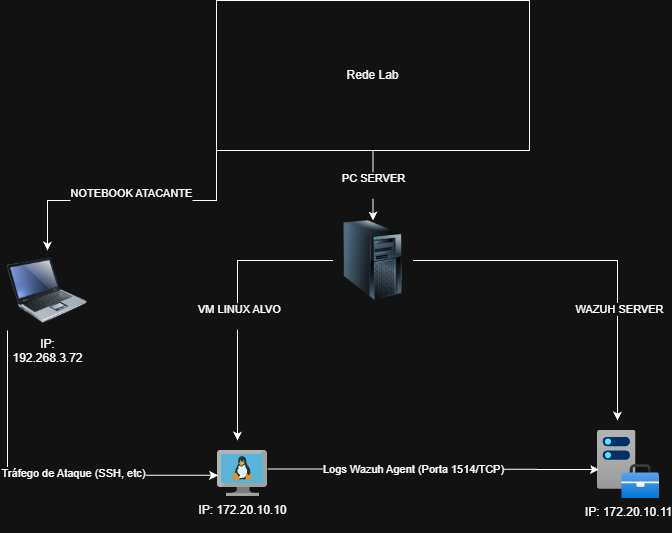

The diagram above was exported from draw.io. Its source (the exported page's mxGraphModel, read from the mxfile embedded in the PNG):
<mxGraphModel dx="1369" dy="757" grid="1" gridSize="10" guides="1" tooltips="1" connect="1" arrows="1" fold="1" page="1" pageScale="1" pageWidth="850" pageHeight="1100" math="0" shadow="0">
  <root>
    <mxCell id="0" />
    <mxCell id="1" parent="0" />
    <mxCell id="n-uWNyJt92Eomq2MF-vv-26" edge="1" parent="1" source="eqS7UeU6SYz-ycPkcubA-1" style="edgeStyle=orthogonalEdgeStyle;rounded=0;orthogonalLoop=1;jettySize=auto;html=1;exitX=0;exitY=0.5;exitDx=0;exitDy=0;defaultLabelBackgroundColor=page;">
      <mxGeometry relative="1" as="geometry">
        <mxPoint x="290" y="480" as="targetPoint" />
      </mxGeometry>
    </mxCell>
    <mxCell id="n-uWNyJt92Eomq2MF-vv-30" connectable="0" parent="n-uWNyJt92Eomq2MF-vv-26" style="edgeLabel;html=1;align=center;verticalAlign=middle;resizable=0;points=[];inheritText=1;defaultLabelBackgroundColor=page;" value="VM LINUX ALVO&lt;div&gt;&lt;br&gt;&lt;/div&gt;" vertex="1">
      <mxGeometry relative="1" x="0.0974" y="1" as="geometry">
        <mxPoint as="offset" />
      </mxGeometry>
    </mxCell>
    <mxCell id="n-uWNyJt92Eomq2MF-vv-27" edge="1" parent="1" source="eqS7UeU6SYz-ycPkcubA-1" style="edgeStyle=orthogonalEdgeStyle;rounded=0;orthogonalLoop=1;jettySize=auto;html=1;exitX=1;exitY=0.5;exitDx=0;exitDy=0;defaultLabelBackgroundColor=page;">
      <mxGeometry relative="1" as="geometry">
        <mxPoint x="670" y="460" as="targetPoint" />
      </mxGeometry>
    </mxCell>
    <mxCell id="n-uWNyJt92Eomq2MF-vv-31" connectable="0" parent="n-uWNyJt92Eomq2MF-vv-27" style="edgeLabel;html=1;align=center;verticalAlign=middle;resizable=0;points=[];inheritText=1;defaultLabelBackgroundColor=page;" value="WAZUH SERVER" vertex="1">
      <mxGeometry relative="1" x="0.3909" y="1" as="geometry">
        <mxPoint as="offset" />
      </mxGeometry>
    </mxCell>
    <mxCell id="eqS7UeU6SYz-ycPkcubA-1" parent="1" style="image;html=1;image=img/lib/clip_art/computers/Server_Tower_128x128.png;labelPerimeter=1;" value="" vertex="1">
      <mxGeometry height="80" width="80" x="385.5" y="260" as="geometry" />
    </mxCell>
    <mxCell id="eqS7UeU6SYz-ycPkcubA-2" parent="1" style="image;html=1;image=img/lib/clip_art/computers/Laptop_128x128.png;labelPerimeter=1;" value="IP:&lt;div&gt;192.268.3.72&lt;br&gt;&lt;div&gt;&lt;br&gt;&lt;/div&gt;&lt;/div&gt;" vertex="1">
      <mxGeometry height="80" width="80" x="60" y="290" as="geometry" />
    </mxCell>
    <mxCell id="n-uWNyJt92Eomq2MF-vv-6" edge="1" parent="1" source="eqS7UeU6SYz-ycPkcubA-6" style="edgeStyle=orthogonalEdgeStyle;rounded=0;orthogonalLoop=1;jettySize=auto;html=1;exitX=0;exitY=1;exitDx=0;exitDy=0;entryX=0.5;entryY=0;entryDx=0;entryDy=0;defaultLabelBackgroundColor=page;" target="eqS7UeU6SYz-ycPkcubA-2" value="NOTEBOOK ATACANTE&lt;div&gt;&lt;br&gt;&lt;/div&gt;">
      <mxGeometry relative="1" as="geometry" />
    </mxCell>
    <mxCell id="n-uWNyJt92Eomq2MF-vv-7" edge="1" parent="1" source="eqS7UeU6SYz-ycPkcubA-6" style="edgeStyle=orthogonalEdgeStyle;rounded=0;orthogonalLoop=1;jettySize=auto;html=1;defaultLabelBackgroundColor=page;" target="eqS7UeU6SYz-ycPkcubA-1" value="PC SERVER&lt;div&gt;&lt;br&gt;&lt;/div&gt;">
      <mxGeometry relative="1" as="geometry">
        <mxPoint as="offset" />
      </mxGeometry>
    </mxCell>
    <mxCell id="eqS7UeU6SYz-ycPkcubA-6" parent="1" style="rounded=0;whiteSpace=wrap;html=1;fillColor=none;" value="Rede Lab" vertex="1">
      <mxGeometry height="150" width="313" x="269" y="40" as="geometry" />
    </mxCell>
    <mxCell id="n-uWNyJt92Eomq2MF-vv-4" parent="1" style="image;sketch=0;aspect=fixed;html=1;align=center;fontSize=12;image=img/lib/mscae/VM_Linux.svg;points=[[0.497,0,0],[0.51,1,0],[0,0.402,0],[1,0.404,0],[0.982,0.017,0],[0.84,1,0],[0.18,1,0],[0.018,0.014,0]];labelPerimeter=1;" value="IP:&amp;nbsp;&lt;span style=&quot;background-color: light-dark(#ffffff, var(--ge-dark-color, #121212));&quot;&gt;172.20.10.10&lt;/span&gt;&lt;div&gt;&lt;span style=&quot;background-color: light-dark(#ffffff, var(--ge-dark-color, #121212)); color: light-dark(#000000, var(--ge-light-color, #ffffff));&quot;&gt;&lt;br&gt;&lt;/span&gt;&lt;/div&gt;" vertex="1">
      <mxGeometry height="46" width="50" x="270" y="490" as="geometry" />
    </mxCell>
    <mxCell id="n-uWNyJt92Eomq2MF-vv-5" parent="1" style="image;aspect=fixed;html=1;align=center;fontSize=12;image=img/lib/azure2/other/WAC.svg;points=[[0.5,0,0],[0.5,1,0],[0,0.432,0],[1,0.83,0],[0.611,0.01,0],[1,1,0],[0.006,0.852,0],[0.006,0.013,0]];labelPerimeter=1;" value="IP:&amp;nbsp;172.20.10.11" vertex="1">
      <mxGeometry height="68" width="62" x="650" y="470" as="geometry" />
    </mxCell>
    <mxCell id="n-uWNyJt92Eomq2MF-vv-23" edge="1" parent="1" source="eqS7UeU6SYz-ycPkcubA-2" style="edgeStyle=orthogonalEdgeStyle;rounded=0;orthogonalLoop=1;jettySize=auto;html=1;exitX=0;exitY=1;exitDx=0;exitDy=0;entryX=0.013;entryY=0.54;entryDx=0;entryDy=0;entryPerimeter=0;defaultLabelBackgroundColor=page;" target="n-uWNyJt92Eomq2MF-vv-4">
      <mxGeometry relative="1" as="geometry" />
    </mxCell>
    <mxCell id="n-uWNyJt92Eomq2MF-vv-24" connectable="0" parent="n-uWNyJt92Eomq2MF-vv-23" style="edgeLabel;html=1;align=center;verticalAlign=middle;resizable=0;points=[];inheritText=1;defaultLabelBackgroundColor=page;" value="Tráfego de Ataque (SSH, etc)" vertex="1">
      <mxGeometry relative="1" x="0.1795" y="2" as="geometry">
        <mxPoint as="offset" />
      </mxGeometry>
    </mxCell>
    <mxCell id="n-uWNyJt92Eomq2MF-vv-28" edge="1" parent="1" source="n-uWNyJt92Eomq2MF-vv-4" style="edgeStyle=orthogonalEdgeStyle;rounded=0;orthogonalLoop=1;jettySize=auto;html=1;exitX=1;exitY=0.404;exitDx=0;exitDy=0;exitPerimeter=0;entryX=0.024;entryY=0.574;entryDx=0;entryDy=0;entryPerimeter=0;defaultLabelBackgroundColor=page;" target="n-uWNyJt92Eomq2MF-vv-5">
      <mxGeometry relative="1" as="geometry" />
    </mxCell>
    <mxCell id="n-uWNyJt92Eomq2MF-vv-29" connectable="0" parent="n-uWNyJt92Eomq2MF-vv-28" style="edgeLabel;html=1;align=center;verticalAlign=middle;resizable=0;points=[];inheritText=1;defaultLabelBackgroundColor=page;" value="Logs Wazuh Agent (Porta 1514/TCP)" vertex="1">
      <mxGeometry relative="1" x="-0.1222" as="geometry">
        <mxPoint as="offset" />
      </mxGeometry>
    </mxCell>
  </root>
</mxGraphModel>